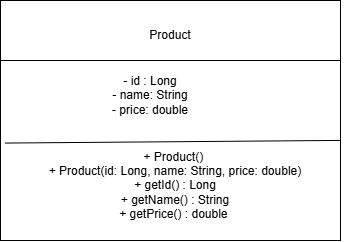

The diagram above was exported from draw.io. Its source (the exported page's mxGraphModel, read from the mxfile embedded in the PNG):
<mxGraphModel dx="500" dy="562" grid="1" gridSize="10" guides="1" tooltips="1" connect="1" arrows="1" fold="1" page="1" pageScale="1" pageWidth="850" pageHeight="1100" math="0" shadow="0">
  <root>
    <mxCell id="0" />
    <mxCell id="1" parent="0" />
    <mxCell id="-RUMSs3rVTJsvlcag79f-1" parent="1" style="rounded=0;whiteSpace=wrap;html=1;" value="" vertex="1">
      <mxGeometry height="240" width="340" x="330" y="260" as="geometry" />
    </mxCell>
    <mxCell id="-RUMSs3rVTJsvlcag79f-2" edge="1" parent="1" source="-RUMSs3rVTJsvlcag79f-1" style="endArrow=none;html=1;rounded=0;entryX=1;entryY=0.25;entryDx=0;entryDy=0;exitX=0;exitY=0.25;exitDx=0;exitDy=0;" target="-RUMSs3rVTJsvlcag79f-1" value="">
      <mxGeometry height="50" relative="1" width="50" as="geometry">
        <mxPoint x="370" y="320" as="sourcePoint" />
        <mxPoint x="420" y="270" as="targetPoint" />
      </mxGeometry>
    </mxCell>
    <mxCell id="-RUMSs3rVTJsvlcag79f-4" parent="1" style="text;html=1;whiteSpace=wrap;strokeColor=none;fillColor=none;align=center;verticalAlign=middle;rounded=0;" value="Product" vertex="1">
      <mxGeometry height="30" width="60" x="470" y="280" as="geometry" />
    </mxCell>
    <mxCell id="-RUMSs3rVTJsvlcag79f-6" edge="1" parent="1" source="-RUMSs3rVTJsvlcag79f-1" style="endArrow=none;html=1;rounded=0;entryX=1;entryY=0.583;entryDx=0;entryDy=0;entryPerimeter=0;exitX=0.013;exitY=0.594;exitDx=0;exitDy=0;exitPerimeter=0;" target="-RUMSs3rVTJsvlcag79f-1" value="">
      <mxGeometry height="50" relative="1" width="50" as="geometry">
        <mxPoint x="440" y="440" as="sourcePoint" />
        <mxPoint x="490" y="390" as="targetPoint" />
      </mxGeometry>
    </mxCell>
    <mxCell id="-RUMSs3rVTJsvlcag79f-7" parent="1" style="text;html=1;whiteSpace=wrap;strokeColor=none;fillColor=none;align=center;verticalAlign=middle;rounded=0;" value="- id : Long&lt;div&gt;- name: String&lt;/div&gt;&lt;div&gt;- price: double&lt;/div&gt;" vertex="1">
      <mxGeometry height="30" width="160" x="400" y="340" as="geometry" />
    </mxCell>
    <mxCell id="-RUMSs3rVTJsvlcag79f-8" parent="1" style="text;html=1;whiteSpace=wrap;strokeColor=none;fillColor=none;align=center;verticalAlign=middle;rounded=0;" value="+ Product()&amp;nbsp;&lt;br&gt;&amp;nbsp;+ Product(id: Long, name: String, price: double)&amp;nbsp;&lt;br&gt;&amp;nbsp;+ getId() : Long&amp;nbsp;&lt;br&gt;&amp;nbsp;+ getName() : String&amp;nbsp;&lt;br&gt;&amp;nbsp;+ getPrice() : double&amp;nbsp;&amp;nbsp;" vertex="1">
      <mxGeometry height="30" width="350" x="330" y="430" as="geometry" />
    </mxCell>
  </root>
</mxGraphModel>